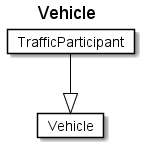

The diagram above was rendered by PlantUML. Its source (embedded in the PNG):
@startuml
Title Vehicle 

Card Vehicle #fff [
Vehicle
]
Card TrafficParticipant #fff [
TrafficParticipant
]
TrafficParticipant --|> Vehicle  #000 
@enduml